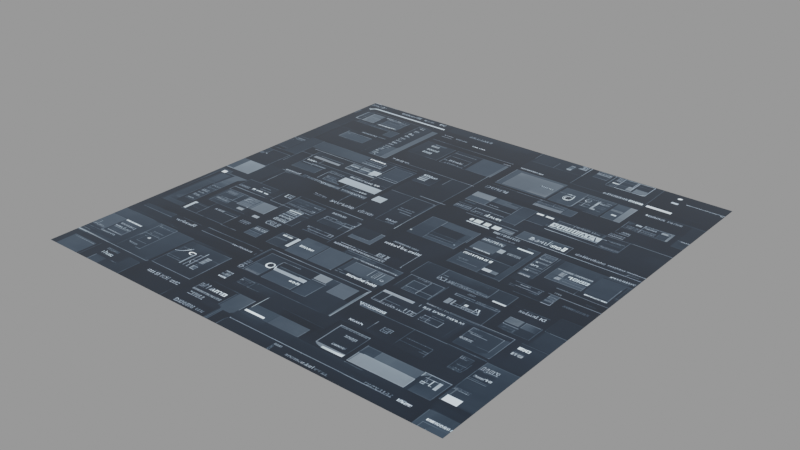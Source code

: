 # Source: dd-gui_24_.blend  (saved by Blender 3.1.7; exported with 4.5.12 LTS)
import bpy
from mathutils import Matrix  # noqa: F401  (used for matrix-valued properties, if any)

bpy.ops.wm.read_factory_settings(use_empty=True)
scene = bpy.context.scene
scene.name = 'main'

# ---- images (referenced by path relative to the original .blend; pixels are not part of the script)
import os
ASSET_DIR = os.environ.get("B2B_ASSET_DIR", "")  # directory of the original .blend (textures are referenced by path, not embedded)
HERE = os.path.dirname(os.path.abspath(__file__))  # packed textures are extracted next to this script under _unpacked/

def load_image(name, relpath, width, height, colorspace="sRGB"):
    """Load a texture the original file referenced (path relative to the .blend, or extracted next to this script)."""
    p = next((c for c in (os.path.join(HERE, relpath), os.path.join(ASSET_DIR, relpath)) if relpath and os.path.exists(c)), "")
    if p:
        img = bpy.data.images.load(p, check_existing=True)
        img.name = name
    else:  # same state as the original file: an image datablock whose file is absent (Cycles renders it pink)
        img = bpy.data.images.new(name, width, height)
        img.source = "FILE"
        img.filepath = "//" + (relpath or name)
    img.colorspace_settings.name = colorspace
    return img
img_dd_gui__24__png = load_image('dd-gui (24).png', '_unpacked/dd-gui__24_.e7d12626.png', 1024, 1024, 'sRGB')

# ---- materials (node trees are filled in below, after node groups)
mat_dd_gui__24 = bpy.data.materials.new('dd-gui (24)')
mat_dd_gui__24.use_raytrace_refraction = True
mat_dd_gui__24.use_screen_refraction = True
mat_dd_gui__24.thickness_mode = 'SLAB'
mat_dd_gui__24.roughness = 0.25

# ---- material node trees
mat_dd_gui__24.use_nodes = True; mat_dd_gui__24.node_tree.nodes.clear()
_N = mat_dd_gui__24.node_tree.nodes; _L = mat_dd_gui__24.node_tree.links
n0 = _N.new('ShaderNodeOutputMaterial'); n0.name = 'Material Output'; n0.location = (1219, 423)
n0.target = 'CYCLES'
n1 = _N.new('ShaderNodeBsdfPrincipled'); n1.name = 'Principled BSDF'; n1.location = (825, 431)
n1.distribution = 'GGX'
n1.subsurface_method = 'BURLEY'
n1.inputs[2].default_value = 0.0
n1.inputs[3].default_value = 1.45
n1.inputs[19].default_value = 0.25
n1.inputs[28].default_value = 2.0
n2 = _N.new('ShaderNodeTexImage'); n2.name = 'decal'; n2.location = (-137, 135)
n2.label = 'decal'
n2.image = img_dd_gui__24__png
n3 = _N.new('NodeReroute'); n3.name = 'Reroute'; n3.location = (511, 104)
n3.width = 16
n4 = _N.new('ShaderNodeRGBCurve'); n4.name = 'RGB Curves'; n4.location = (183, 148)
_c = n4.mapping.curves[3]
while len(_c.points) > 2: _c.points.remove(_c.points[-1])
_c.points[0].location = (0.0, 0.0); _c.points[0].handle_type = 'AUTO'
_c.points[1].location = (0.59545, 0.3); _c.points[1].handle_type = 'AUTO'
_p = _c.points.new(1.0, 1.0); _p.handle_type = 'AUTO'
n4.mapping.update()
n5 = _N.new('ShaderNodeOutputMaterial'); n5.name = 'Material Output.001'; n5.location = (0, 0)
n5.target = 'EEVEE'
n6 = _N.new('ShaderNodeMixShader'); n6.name = 'Mix Shader'; n6.location = (0, 0)
n6.label = 'Disable Shadow'
n6.hide = True
n7 = _N.new('ShaderNodeLightPath'); n7.name = 'Light Path'; n7.location = (0, 0)
n7.hide = True
n8 = _N.new('ShaderNodeBsdfTransparent'); n8.name = 'Transparent BSDF'; n8.location = (0, 0)
n8.hide = True
_L.new(n3.outputs[0], n1.inputs[0])
_L.new(n1.outputs[0], n0.inputs[0])
_L.new(n3.outputs[0], n1.inputs[27])
_L.new(n4.outputs[0], n3.inputs[0])
_L.new(n2.outputs[0], n4.inputs[1])
_L.new(n1.outputs[0], n6.inputs[1])
_L.new(n6.outputs[0], n5.inputs[0])
_L.new(n7.outputs[1], n6.inputs[0])
_L.new(n8.outputs[0], n6.inputs[2])
n0.is_active_output = True

# ---- meshes
me_dd_gui__24 = bpy.data.meshes.new('dd-gui (24)')
me_dd_gui__24.from_pydata([(-0.512, -0.512, 0.0), (0.512, -0.512, 0.0), (-0.512, 0.512, 0.0), (0.512, 0.512, 0.0)], [], [(0, 1, 3, 2)])
_uv = me_dd_gui__24.uv_layers.new(name='UVMap')
_uv.uv.foreach_set('vector', [0.0, 0.0, 1.0, 0.0, 1.0, 1.0, 0.0, 1.0])
me_dd_gui__24.materials.append(mat_dd_gui__24)
me_dd_gui__24.use_remesh_fix_poles = True
me_dd_gui__24.use_remesh_preserve_attributes = False
me_dd_gui__24.update()

# ---- objects
ob_dd_gui__24 = bpy.data.objects.new('dd-gui (24)', me_dd_gui__24)

# ---- transforms, parenting, visibility, modifiers, constraints
ob_dd_gui__24.location = (0.0, 0.0, 0.0)
ob_dd_gui__24.visible_diffuse = False
ob_dd_gui__24.visible_glossy = False
ob_dd_gui__24.visible_shadow = False
ob_dd_gui__24.display_type = 'SOLID'
_m = ob_dd_gui__24.modifiers.new('Displace', 'DISPLACE')
_m.mid_level = 0.995
_m.direction = 'Z'
_m = ob_dd_gui__24.modifiers.new('Subdivision', 'SUBSURF')
_m.subdivision_type = 'SIMPLE'
_m.levels = 3
_m.render_levels = 3
_m = ob_dd_gui__24.modifiers.new('Shrinkwrap', 'SHRINKWRAP')
_m.wrap_method = 'PROJECT'
_m.offset = 0.012
_m.use_negative_direction = True

# ---- collection membership
scene.collection.objects.link(ob_dd_gui__24)

# ---- scene / render settings (as saved in the file)
scene.frame_start = 1; scene.frame_end = 250; scene.frame_set(1)
scene.render.engine = 'BLENDER_EEVEE_NEXT'
scene.render.image_settings.exr_codec = 'NONE'
scene.render.simplify_subdivision_render = 0
scene.render.simplify_child_particles_render = 0.0
scene.cycles.sampling_pattern = 'TABULATED_SOBOL'
scene.cycles.use_light_tree = False
scene.view_settings.view_transform = 'Filmic'
bpy.context.view_layer.update()

# ---- added for rendering (the .blend has no active camera and no usable light): camera, sun + grey world if the file has none
cam_auto = bpy.data.cameras.new('AutoCamera')
cam_auto.lens = 50.0
cam_auto.sensor_width = 36.0
cam_auto.clip_end = 1000.0
ob_auto_camera = bpy.data.objects.new('AutoCamera', cam_auto)
scene.collection.objects.link(ob_auto_camera)
ob_auto_camera.location = (1.33987, -1.60784, 1.07689)
ob_auto_camera.rotation_euler = (1.09748, -7.21219e-08, 0.694738)
scene.camera = ob_auto_camera
light_auto_sun = bpy.data.lights.new('AutoSun', 'SUN')
light_auto_sun.energy = 3.0
light_auto_sun.angle = 0.0523599
ob_auto_sun = bpy.data.objects.new('AutoSun', light_auto_sun)
scene.collection.objects.link(ob_auto_sun)
ob_auto_sun.rotation_euler = (0.872665, 0.174533, 0.523599)
if scene.world is None:
    world_auto = bpy.data.worlds.new('AutoWorld')
    world_auto.color = (0.3, 0.3, 0.3)
    scene.world = world_auto
bpy.context.view_layer.update()

